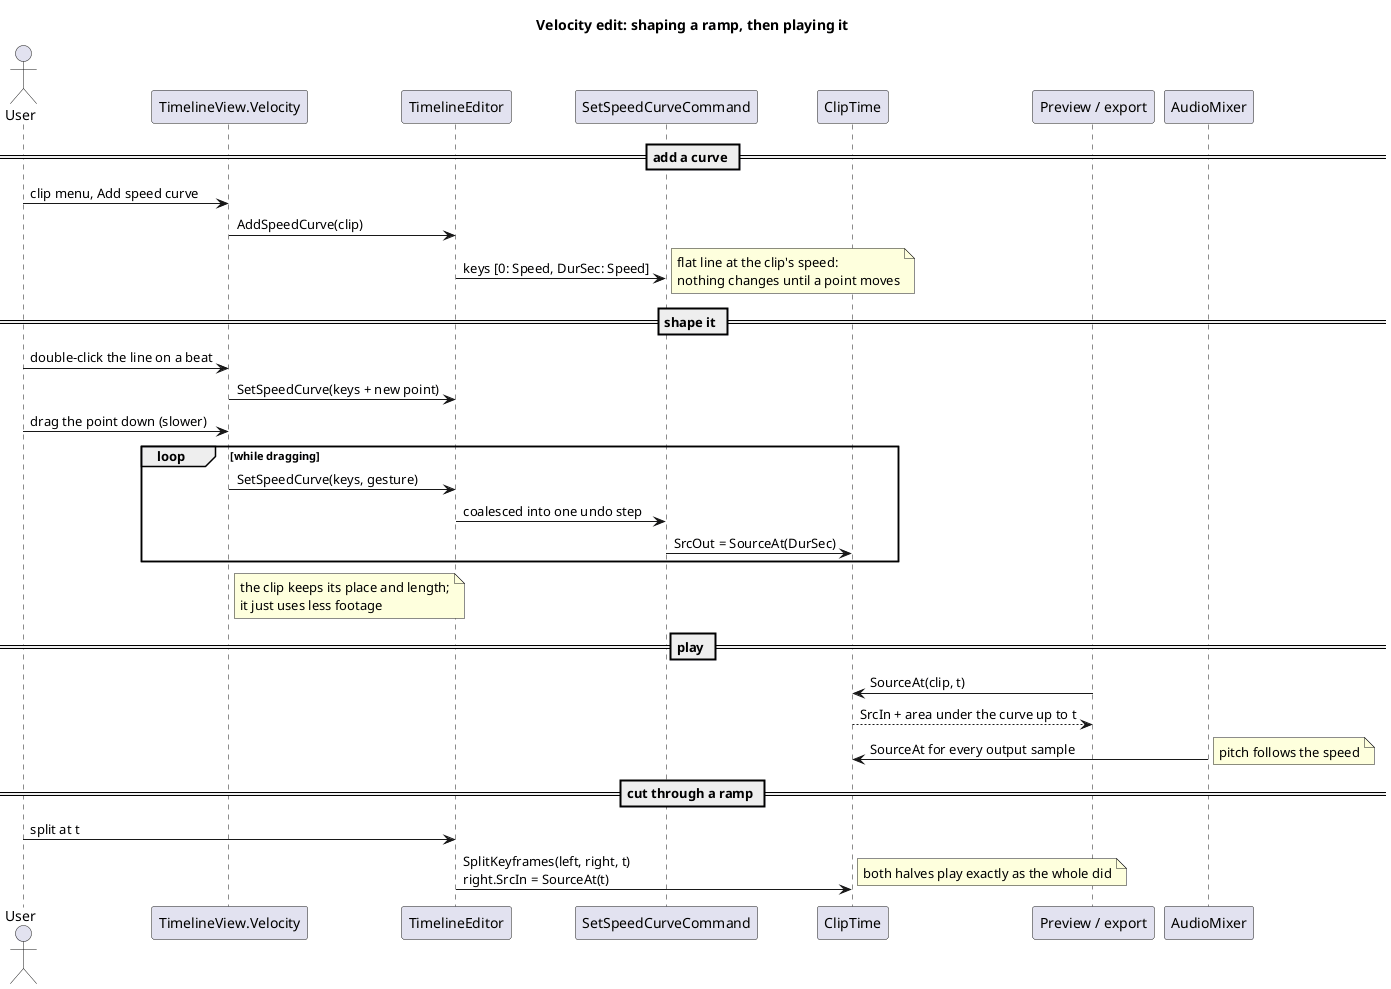

The diagram above was rendered by PlantUML. Its source (embedded in the PNG):
@startuml
title Velocity edit: shaping a ramp, then playing it

actor User
participant "TimelineView.Velocity" as TV
participant TimelineEditor
participant SetSpeedCurveCommand as Cmd
participant ClipTime
participant "Preview / export" as Pic
participant AudioMixer

== add a curve ==
User -> TV : clip menu, Add speed curve
TV -> TimelineEditor : AddSpeedCurve(clip)
TimelineEditor -> Cmd : keys [0: Speed, DurSec: Speed]
note right : flat line at the clip's speed:\nnothing changes until a point moves

== shape it ==
User -> TV : double-click the line on a beat
TV -> TimelineEditor : SetSpeedCurve(keys + new point)
User -> TV : drag the point down (slower)
loop while dragging
  TV -> TimelineEditor : SetSpeedCurve(keys, gesture)
  TimelineEditor -> Cmd : coalesced into one undo step
  Cmd -> ClipTime : SrcOut = SourceAt(DurSec)
end
note right of TV : the clip keeps its place and length;\nit just uses less footage

== play ==
Pic -> ClipTime : SourceAt(clip, t)
ClipTime --> Pic : SrcIn + area under the curve up to t
AudioMixer -> ClipTime : SourceAt for every output sample
note right : pitch follows the speed

== cut through a ramp ==
User -> TimelineEditor : split at t
TimelineEditor -> ClipTime : SplitKeyframes(left, right, t)\nright.SrcIn = SourceAt(t)
note right : both halves play exactly as the whole did
@enduml